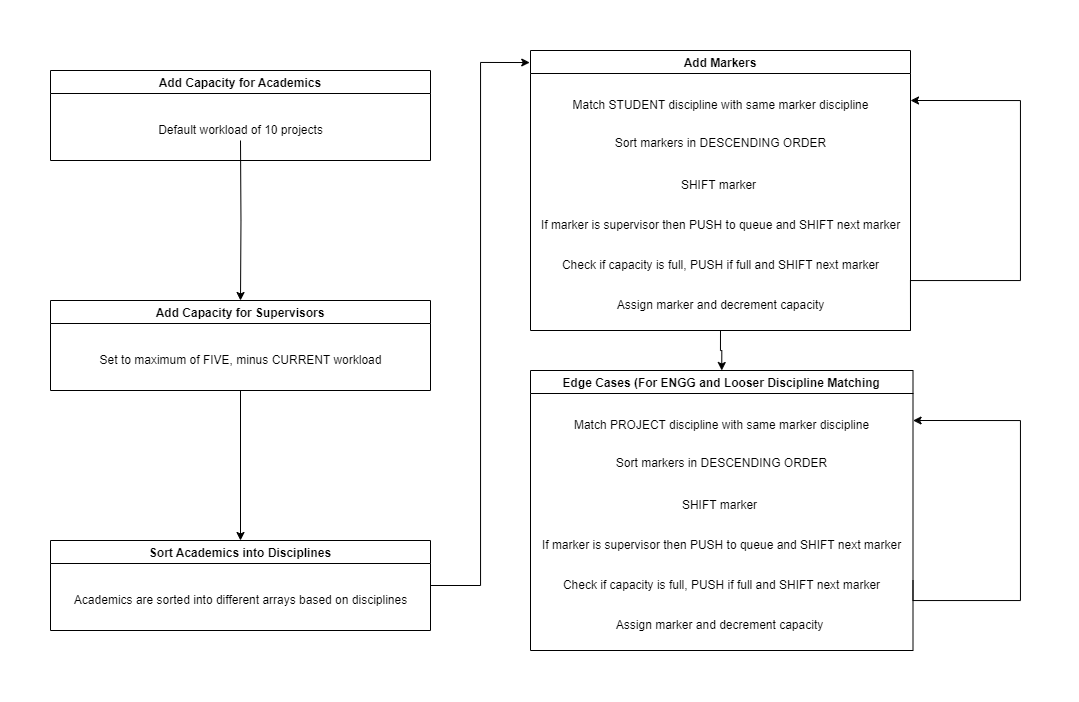

The diagram above was exported from draw.io. Its source (the exported page's mxGraphModel, read from the mxfile embedded in the PNG):
<mxGraphModel dx="1509" dy="789" grid="1" gridSize="10" guides="1" tooltips="1" connect="1" arrows="1" fold="1" page="1" pageScale="1" pageWidth="827" pageHeight="1169" math="0" shadow="0">
  <root>
    <mxCell id="WIyWlLk6GJQsqaUBKTNV-0" />
    <mxCell id="WIyWlLk6GJQsqaUBKTNV-1" parent="WIyWlLk6GJQsqaUBKTNV-0" />
    <mxCell id="rwagOBH8mGHEJSOaORo9-6" value="Add Capacity for Academics" style="swimlane;" parent="WIyWlLk6GJQsqaUBKTNV-1" vertex="1">
      <mxGeometry x="40" y="60" width="380" height="90" as="geometry" />
    </mxCell>
    <mxCell id="rwagOBH8mGHEJSOaORo9-8" value="Default workload of 10 projects" style="text;html=1;align=center;verticalAlign=middle;resizable=0;points=[];autosize=1;strokeColor=none;fillColor=none;" parent="rwagOBH8mGHEJSOaORo9-6" vertex="1">
      <mxGeometry x="95" y="45" width="190" height="30" as="geometry" />
    </mxCell>
    <mxCell id="0k9WVBzyEMhjWVSJtLbY-20" value="" style="edgeStyle=orthogonalEdgeStyle;rounded=0;orthogonalLoop=1;jettySize=auto;html=1;entryX=0.5;entryY=0;entryDx=0;entryDy=0;" edge="1" parent="WIyWlLk6GJQsqaUBKTNV-1" source="0k9WVBzyEMhjWVSJtLbY-0" target="0k9WVBzyEMhjWVSJtLbY-2">
      <mxGeometry relative="1" as="geometry" />
    </mxCell>
    <mxCell id="0k9WVBzyEMhjWVSJtLbY-0" value="Add Capacity for Supervisors" style="swimlane;" vertex="1" parent="WIyWlLk6GJQsqaUBKTNV-1">
      <mxGeometry x="40" y="290" width="380" height="90" as="geometry" />
    </mxCell>
    <mxCell id="0k9WVBzyEMhjWVSJtLbY-1" value="Set to maximum of FIVE, minus CURRENT workload" style="text;html=1;align=center;verticalAlign=middle;resizable=0;points=[];autosize=1;strokeColor=none;fillColor=none;" vertex="1" parent="0k9WVBzyEMhjWVSJtLbY-0">
      <mxGeometry x="35" y="45" width="310" height="30" as="geometry" />
    </mxCell>
    <mxCell id="0k9WVBzyEMhjWVSJtLbY-2" value="Sort Academics into Disciplines" style="swimlane;" vertex="1" parent="WIyWlLk6GJQsqaUBKTNV-1">
      <mxGeometry x="40" y="530" width="380" height="90" as="geometry" />
    </mxCell>
    <mxCell id="0k9WVBzyEMhjWVSJtLbY-3" value="Academics are sorted into different arrays based on disciplines" style="text;html=1;align=center;verticalAlign=middle;resizable=0;points=[];autosize=1;strokeColor=none;fillColor=none;" vertex="1" parent="0k9WVBzyEMhjWVSJtLbY-2">
      <mxGeometry x="10" y="45" width="360" height="30" as="geometry" />
    </mxCell>
    <mxCell id="0k9WVBzyEMhjWVSJtLbY-23" style="edgeStyle=orthogonalEdgeStyle;rounded=0;orthogonalLoop=1;jettySize=auto;html=1;exitX=0.5;exitY=1;exitDx=0;exitDy=0;entryX=0.5;entryY=0;entryDx=0;entryDy=0;" edge="1" parent="WIyWlLk6GJQsqaUBKTNV-1" source="0k9WVBzyEMhjWVSJtLbY-4" target="0k9WVBzyEMhjWVSJtLbY-12">
      <mxGeometry relative="1" as="geometry" />
    </mxCell>
    <mxCell id="0k9WVBzyEMhjWVSJtLbY-4" value="Add Markers" style="swimlane;" vertex="1" parent="WIyWlLk6GJQsqaUBKTNV-1">
      <mxGeometry x="520" y="40" width="380" height="280" as="geometry" />
    </mxCell>
    <mxCell id="0k9WVBzyEMhjWVSJtLbY-7" value="Sort markers in DESCENDING ORDER&lt;br&gt;&lt;br&gt;" style="text;html=1;align=center;verticalAlign=middle;resizable=0;points=[];autosize=1;strokeColor=none;fillColor=none;" vertex="1" parent="0k9WVBzyEMhjWVSJtLbY-4">
      <mxGeometry x="75" y="80" width="230" height="40" as="geometry" />
    </mxCell>
    <mxCell id="0k9WVBzyEMhjWVSJtLbY-10" value="Check if capacity is full, PUSH if full and SHIFT next marker" style="text;html=1;align=center;verticalAlign=middle;resizable=0;points=[];autosize=1;strokeColor=none;fillColor=none;" vertex="1" parent="0k9WVBzyEMhjWVSJtLbY-4">
      <mxGeometry x="20" y="200" width="340" height="30" as="geometry" />
    </mxCell>
    <mxCell id="0k9WVBzyEMhjWVSJtLbY-9" value="If marker is supervisor then PUSH to queue and SHIFT next marker" style="text;html=1;align=center;verticalAlign=middle;resizable=0;points=[];autosize=1;strokeColor=none;fillColor=none;" vertex="1" parent="0k9WVBzyEMhjWVSJtLbY-4">
      <mxGeometry y="160" width="380" height="30" as="geometry" />
    </mxCell>
    <mxCell id="0k9WVBzyEMhjWVSJtLbY-8" value="SHIFT marker" style="text;html=1;align=center;verticalAlign=middle;resizable=0;points=[];autosize=1;strokeColor=none;fillColor=none;" vertex="1" parent="0k9WVBzyEMhjWVSJtLbY-4">
      <mxGeometry x="137.5" y="120" width="100" height="30" as="geometry" />
    </mxCell>
    <mxCell id="0k9WVBzyEMhjWVSJtLbY-11" value="Assign marker and decrement capacity" style="text;html=1;align=center;verticalAlign=middle;resizable=0;points=[];autosize=1;strokeColor=none;fillColor=none;" vertex="1" parent="0k9WVBzyEMhjWVSJtLbY-4">
      <mxGeometry x="75" y="240" width="230" height="30" as="geometry" />
    </mxCell>
    <mxCell id="0k9WVBzyEMhjWVSJtLbY-18" value="Match STUDENT discipline with same marker discipline" style="text;html=1;align=center;verticalAlign=middle;resizable=0;points=[];autosize=1;strokeColor=none;fillColor=none;" vertex="1" parent="0k9WVBzyEMhjWVSJtLbY-4">
      <mxGeometry x="30" y="40" width="320" height="30" as="geometry" />
    </mxCell>
    <mxCell id="0k9WVBzyEMhjWVSJtLbY-26" style="edgeStyle=orthogonalEdgeStyle;rounded=0;orthogonalLoop=1;jettySize=auto;html=1;exitX=1;exitY=0.75;exitDx=0;exitDy=0;" edge="1" parent="WIyWlLk6GJQsqaUBKTNV-1" source="0k9WVBzyEMhjWVSJtLbY-12">
      <mxGeometry relative="1" as="geometry">
        <mxPoint x="902.5789473684213" y="410" as="targetPoint" />
        <Array as="points">
          <mxPoint x="902" y="590" />
          <mxPoint x="1010" y="590" />
          <mxPoint x="1010" y="410" />
        </Array>
      </mxGeometry>
    </mxCell>
    <mxCell id="0k9WVBzyEMhjWVSJtLbY-12" value="Edge Cases (For ENGG and Looser Discipline Matching" style="swimlane;" vertex="1" parent="WIyWlLk6GJQsqaUBKTNV-1">
      <mxGeometry x="520" y="360" width="382.5" height="280" as="geometry" />
    </mxCell>
    <mxCell id="0k9WVBzyEMhjWVSJtLbY-13" value="Sort markers in DESCENDING ORDER&lt;br&gt;&lt;br&gt;" style="text;html=1;align=center;verticalAlign=middle;resizable=0;points=[];autosize=1;strokeColor=none;fillColor=none;" vertex="1" parent="0k9WVBzyEMhjWVSJtLbY-12">
      <mxGeometry x="76.25" y="80" width="230" height="40" as="geometry" />
    </mxCell>
    <mxCell id="0k9WVBzyEMhjWVSJtLbY-14" value="Check if capacity is full, PUSH if full and SHIFT next marker" style="text;html=1;align=center;verticalAlign=middle;resizable=0;points=[];autosize=1;strokeColor=none;fillColor=none;" vertex="1" parent="0k9WVBzyEMhjWVSJtLbY-12">
      <mxGeometry x="21.25" y="200" width="340" height="30" as="geometry" />
    </mxCell>
    <mxCell id="0k9WVBzyEMhjWVSJtLbY-15" value="If marker is supervisor then PUSH to queue and SHIFT next marker" style="text;html=1;align=center;verticalAlign=middle;resizable=0;points=[];autosize=1;strokeColor=none;fillColor=none;" vertex="1" parent="0k9WVBzyEMhjWVSJtLbY-12">
      <mxGeometry x="1.25" y="160" width="380" height="30" as="geometry" />
    </mxCell>
    <mxCell id="0k9WVBzyEMhjWVSJtLbY-16" value="SHIFT marker" style="text;html=1;align=center;verticalAlign=middle;resizable=0;points=[];autosize=1;strokeColor=none;fillColor=none;" vertex="1" parent="0k9WVBzyEMhjWVSJtLbY-12">
      <mxGeometry x="138.75" y="120" width="100" height="30" as="geometry" />
    </mxCell>
    <mxCell id="0k9WVBzyEMhjWVSJtLbY-17" value="Assign marker and decrement capacity" style="text;html=1;align=center;verticalAlign=middle;resizable=0;points=[];autosize=1;strokeColor=none;fillColor=none;" vertex="1" parent="0k9WVBzyEMhjWVSJtLbY-12">
      <mxGeometry x="73.75" y="240" width="230" height="30" as="geometry" />
    </mxCell>
    <mxCell id="0k9WVBzyEMhjWVSJtLbY-27" value="Match PROJECT discipline with same marker discipline" style="text;html=1;align=center;verticalAlign=middle;resizable=0;points=[];autosize=1;strokeColor=none;fillColor=none;" vertex="1" parent="0k9WVBzyEMhjWVSJtLbY-12">
      <mxGeometry x="31.25" y="40" width="320" height="30" as="geometry" />
    </mxCell>
    <mxCell id="0k9WVBzyEMhjWVSJtLbY-19" value="" style="edgeStyle=orthogonalEdgeStyle;rounded=0;orthogonalLoop=1;jettySize=auto;html=1;entryX=0.5;entryY=0;entryDx=0;entryDy=0;" edge="1" parent="WIyWlLk6GJQsqaUBKTNV-1" target="0k9WVBzyEMhjWVSJtLbY-0">
      <mxGeometry relative="1" as="geometry">
        <mxPoint x="230" y="130" as="sourcePoint" />
        <mxPoint x="230" y="200" as="targetPoint" />
      </mxGeometry>
    </mxCell>
    <mxCell id="0k9WVBzyEMhjWVSJtLbY-22" style="edgeStyle=orthogonalEdgeStyle;rounded=0;orthogonalLoop=1;jettySize=auto;html=1;entryX=-0.002;entryY=0.043;entryDx=0;entryDy=0;entryPerimeter=0;exitX=1;exitY=0.5;exitDx=0;exitDy=0;" edge="1" parent="WIyWlLk6GJQsqaUBKTNV-1" source="0k9WVBzyEMhjWVSJtLbY-2" target="0k9WVBzyEMhjWVSJtLbY-4">
      <mxGeometry relative="1" as="geometry" />
    </mxCell>
    <mxCell id="0k9WVBzyEMhjWVSJtLbY-24" style="edgeStyle=orthogonalEdgeStyle;rounded=0;orthogonalLoop=1;jettySize=auto;html=1;exitX=1;exitY=1;exitDx=0;exitDy=0;" edge="1" parent="WIyWlLk6GJQsqaUBKTNV-1" source="0k9WVBzyEMhjWVSJtLbY-4">
      <mxGeometry relative="1" as="geometry">
        <mxPoint x="900" y="90" as="targetPoint" />
        <Array as="points">
          <mxPoint x="900" y="270" />
          <mxPoint x="1010" y="270" />
          <mxPoint x="1010" y="90" />
        </Array>
      </mxGeometry>
    </mxCell>
  </root>
</mxGraphModel>